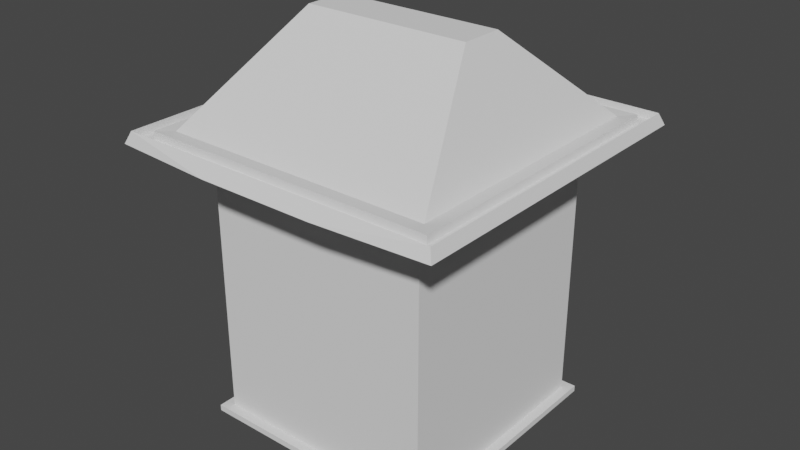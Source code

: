 # Source: building.blend  (saved by Blender 2.80.75; exported with 4.5.12 LTS)
import bpy
from mathutils import Matrix  # noqa: F401  (used for matrix-valued properties, if any)

bpy.ops.wm.read_factory_settings(use_empty=True)
scene = bpy.context.scene
scene.name = 'Scene'

# ---- collections
col_collection = bpy.data.collections.new('Collection'); scene.collection.children.link(col_collection)

# ---- world
world_world = bpy.data.worlds.new('World'); scene.world = world_world
world_world.use_nodes = True; world_world.node_tree.nodes.clear()
_N = world_world.node_tree.nodes; _L = world_world.node_tree.links
n0 = _N.new('ShaderNodeOutputWorld'); n0.name = 'World Output'; n0.location = (300, 300)
n1 = _N.new('ShaderNodeBackground'); n1.name = 'Background'; n1.location = (10, 300)
n1.inputs[0].default_value = (0.05088, 0.05088, 0.05088, 1.0)
_L.new(n1.outputs[0], n0.inputs[0])
n0.is_active_output = True
world_world.color = (0.05088, 0.05088, 0.05088)
world_world.use_sun_shadow = False
world_world.sun_shadow_jitter_overblur = 0.0

# ---- meshes
me_cube_001 = bpy.data.meshes.new('Cube.001')
me_cube_001.from_pydata([(-2.304, -2.304, -0.05673), (-2.304, -2.304, 0.05673), (-2.304, 2.304, -0.05673), (-2.304, 2.304, 0.05673), (2.304, -2.304, -0.05673), (2.304, -2.304, 0.05673), (2.304, 2.304, -0.05673), (2.304, 2.304, 0.05673), (-2.126, -2.126, 0.05673), (-2.126, 2.126, 0.05673), (2.126, 2.126, 0.05673), (2.126, -2.126, 0.05673), (-2.126, -2.126, 2.719), (-2.126, 2.126, 2.719), (2.126, 2.126, 2.719), (2.126, -2.126, 2.719), (-2.126, -2.126, 2.874), (-2.126, 2.126, 2.874), (2.126, 2.126, 2.874), (2.126, -2.126, 2.874), (-2.126, -2.126, 5.068), (-2.126, 2.126, 5.068), (2.126, 2.126, 5.068), (2.126, -2.126, 5.068), (-2.528, -2.528, 5.403), (-2.528, 2.528, 5.403), (2.528, 2.528, 5.403), (2.528, -2.528, 5.403), (-2.747, -2.747, 5.019), (-2.747, 2.747, 5.019), (2.747, 2.747, 5.019), (2.747, -2.747, 5.019), (-3.108, -3.108, 5.221), (-3.108, 3.108, 5.221), (3.108, 3.108, 5.221), (3.108, -3.108, 5.221), (-1.563, -0.3968, 7.187), (-1.563, 0.3968, 7.187), (1.563, 0.3968, 7.187), (1.563, -0.3968, 7.187), (2.774, -2.774, 5.419), (3.021, -3.021, 5.435), (3.021, 3.021, 5.435), (2.774, 2.774, 5.419), (-2.774, 2.774, 5.419), (-3.021, 3.021, 5.435), (-3.021, -3.021, 5.435), (-2.774, -2.774, 5.419), (2.774, -2.774, 5.27), (3.021, -3.021, 5.287), (3.021, 3.021, 5.287), (2.774, 2.774, 5.27), (-2.774, 2.774, 5.27), (-3.021, 3.021, 5.287), (-3.021, -3.021, 5.287), (-2.774, -2.774, 5.27), (0.768, 2.304, -0.05673), (-0.768, 2.304, -0.05673), (-0.768, 2.304, 0.05673), (0.768, 2.304, 0.05673), (-0.768, -2.304, -0.05673), (0.768, -2.304, -0.05673), (0.768, -2.304, 0.05673), (-0.768, -2.304, 0.05673), (-0.7086, 2.126, 0.05673), (0.7086, 2.126, 0.05673), (0.7086, -2.126, 0.05673), (-0.7086, -2.126, 0.05673), (-0.7086, 2.126, 2.719), (0.7086, 2.126, 2.719), (0.7086, -2.126, 2.719), (-0.7086, -2.126, 2.719), (-0.7086, 2.126, 2.874), (0.7086, 2.126, 2.874), (0.7086, -2.126, 2.874), (-0.7086, -2.126, 2.874), (-0.7086, 2.126, 5.068), (0.7086, 2.126, 5.068), (0.7086, -2.126, 5.068), (-0.7086, -2.126, 5.068), (-0.8426, 2.528, 5.403), (0.8426, 2.528, 5.403), (0.8426, -2.528, 5.403), (-0.8426, -2.528, 5.403), (-0.9158, 2.747, 5.019), (0.9158, 2.747, 5.019), (0.9158, -2.747, 5.019), (-0.9158, -2.747, 5.019), (-1.089, 3.267, 5.248), (1.089, 3.267, 5.248), (1.089, -3.267, 5.248), (-1.089, -3.267, 5.248), (-0.521, 0.3968, 7.187), (0.521, 0.3968, 7.187), (0.521, -0.3968, 7.187), (-0.521, -0.3968, 7.187), (0.9247, 2.774, 5.419), (-0.9247, 2.774, 5.419), (1.007, 3.021, 5.435), (-1.007, 3.021, 5.435), (-0.9247, -2.774, 5.419), (0.9247, -2.774, 5.419), (-1.007, -3.021, 5.435), (1.007, -3.021, 5.435), (0.9247, 2.774, 5.27), (-0.9247, 2.774, 5.27), (1.007, 3.021, 5.287), (-1.007, 3.021, 5.287), (-0.9247, -2.774, 5.27), (0.9247, -2.774, 5.27), (-1.007, -3.021, 5.287), (1.007, -3.021, 5.287), (-1.846, -1.846, 0.03188), (-1.846, -1.846, 4.44), (-1.846, 1.846, 0.03188), (-1.846, 1.846, 4.44), (1.846, -1.846, 0.03188), (1.846, -1.846, 4.44), (1.846, 1.846, 0.03188), (1.846, 1.846, 4.44), (0.6854, 1.846, 0.03188), (-0.6854, 1.846, 0.03188), (-0.6155, 1.846, 4.44), (0.6155, 1.846, 4.44), (-0.6155, -1.846, 0.03188), (0.6155, -1.846, 0.03188), (0.6155, -1.846, 4.44), (-0.6155, -1.846, 4.44), (-1.846, -1.846, 2.698), (-1.846, 1.846, 2.698), (1.846, 1.846, 2.698), (1.846, -1.846, 2.698), (0.6155, -1.846, 2.698), (-0.6155, -1.846, 2.698), (-0.6854, 1.846, 2.698), (0.6854, 1.846, 2.698)], [], [(1, 2, 0), (59, 6, 56), (7, 4, 6), (63, 0, 60), (6, 61, 56), (1, 9, 3), (11, 70, 66), (62, 11, 66), (58, 9, 64), (7, 11, 5), (14, 19, 15), (9, 68, 64), (10, 15, 11), (8, 13, 9), (16, 21, 17), (12, 17, 13), (15, 74, 70), (13, 72, 68), (45, 32, 46), (19, 78, 74), (17, 76, 72), (18, 23, 19), (26, 39, 27), (41, 34, 42), (21, 84, 76), (23, 86, 78), (31, 90, 86), (29, 88, 84), (30, 35, 31), (28, 33, 29), (22, 31, 23), (46, 91, 102), (20, 29, 21), (42, 89, 98), (37, 95, 92), (24, 37, 25), (82, 39, 94), (80, 37, 92), (26, 96, 81), (47, 108, 100), (24, 100, 83), (40, 51, 43), (27, 43, 26), (44, 55, 47), (25, 47, 24), (45, 107, 99), (51, 106, 104), (55, 110, 108), (48, 50, 51), (52, 54, 55), (43, 104, 96), (46, 53, 45), (42, 49, 41), (41, 111, 103), (102, 54, 46), (103, 110, 102), (97, 52, 44), (96, 105, 97), (48, 111, 49), (108, 111, 109), (52, 107, 53), (104, 107, 105), (98, 50, 42), (99, 106, 98), (27, 101, 40), (82, 100, 101), (101, 48, 40), (100, 109, 101), (25, 97, 44), (80, 96, 97), (81, 38, 26), (80, 93, 81), (83, 36, 24), (82, 95, 83), (93, 39, 38), (92, 94, 93), (45, 88, 33), (98, 88, 99), (41, 90, 35), (102, 90, 103), (30, 89, 34), (85, 88, 89), (28, 91, 32), (87, 90, 91), (20, 87, 28), (78, 87, 79), (22, 85, 30), (76, 85, 77), (73, 22, 18), (72, 77, 73), (75, 20, 16), (74, 79, 75), (69, 18, 14), (68, 73, 69), (71, 16, 12), (70, 75, 71), (65, 14, 10), (129, 113, 128), (59, 10, 7), (59, 64, 65), (63, 8, 1), (63, 66, 67), (67, 12, 8), (66, 71, 67), (57, 0, 2), (56, 60, 57), (5, 61, 4), (62, 60, 61), (3, 57, 2), (58, 56, 57), (135, 119, 123), (131, 119, 130), (128, 127, 133), (120, 116, 118), (127, 115, 122), (117, 123, 119), (126, 122, 123), (112, 121, 114), (124, 120, 121), (132, 117, 131), (133, 126, 132), (134, 115, 129), (135, 122, 134), (135, 68, 69), (121, 129, 114), (124, 132, 125), (125, 131, 116), (112, 133, 124), (116, 130, 118), (118, 135, 120), (114, 128, 112), (65, 135, 69), (64, 120, 65), (64, 134, 121), (1, 3, 2), (59, 7, 6), (7, 5, 4), (63, 1, 0), (6, 4, 61), (1, 8, 9), (11, 15, 70), (62, 5, 11), (58, 3, 9), (7, 10, 11), (14, 18, 19), (9, 13, 68), (10, 14, 15), (8, 12, 13), (16, 20, 21), (12, 16, 17), (15, 19, 74), (13, 17, 72), (45, 33, 32), (19, 23, 78), (17, 21, 76), (18, 22, 23), (26, 38, 39), (41, 35, 34), (21, 29, 84), (23, 31, 86), (31, 35, 90), (29, 33, 88), (30, 34, 35), (28, 32, 33), (22, 30, 31), (46, 32, 91), (20, 28, 29), (42, 34, 89), (37, 36, 95), (24, 36, 37), (82, 27, 39), (80, 25, 37), (26, 43, 96), (47, 55, 108), (24, 47, 100), (40, 48, 51), (27, 40, 43), (44, 52, 55), (25, 44, 47), (45, 53, 107), (51, 50, 106), (55, 54, 110), (48, 49, 50), (52, 53, 54), (43, 51, 104), (46, 54, 53), (42, 50, 49), (41, 49, 111), (102, 110, 54), (103, 111, 110), (97, 105, 52), (96, 104, 105), (48, 109, 111), (108, 110, 111), (52, 105, 107), (104, 106, 107), (98, 106, 50), (99, 107, 106), (27, 82, 101), (82, 83, 100), (101, 109, 48), (100, 108, 109), (25, 80, 97), (80, 81, 96), (81, 93, 38), (80, 92, 93), (83, 95, 36), (82, 94, 95), (93, 94, 39), (92, 95, 94), (45, 99, 88), (98, 89, 88), (41, 103, 90), (102, 91, 90), (30, 85, 89), (85, 84, 88), (28, 87, 91), (87, 86, 90), (20, 79, 87), (78, 86, 87), (22, 77, 85), (76, 84, 85), (73, 77, 22), (72, 76, 77), (75, 79, 20), (74, 78, 79), (69, 73, 18), (68, 72, 73), (71, 75, 16), (70, 74, 75), (65, 69, 14), (129, 115, 113), (59, 65, 10), (59, 58, 64), (63, 67, 8), (63, 62, 66), (67, 71, 12), (66, 70, 71), (57, 60, 0), (56, 61, 60), (5, 62, 61), (62, 63, 60), (3, 58, 57), (58, 59, 56), (135, 130, 119), (131, 117, 119), (128, 113, 127), (120, 125, 116), (127, 113, 115), (117, 126, 123), (126, 127, 122), (112, 124, 121), (124, 125, 120), (132, 126, 117), (133, 127, 126), (134, 122, 115), (135, 123, 122), (135, 134, 68), (121, 134, 129), (124, 133, 132), (125, 132, 131), (112, 128, 133), (116, 131, 130), (118, 130, 135), (114, 129, 128), (65, 120, 135), (64, 121, 120), (64, 68, 134)])
_uv = me_cube_001.uv_layers.new(name='UVMap')
_uv.uv.foreach_set('vector', [0.625, 0.0, 0.375, 0.25, 0.375, 0.0, 0.625, 0.4167, 0.375, 0.5, 0.375, 0.4167, 0.625, 0.5, 0.375, 0.75, 0.375, 0.5, 0.625, 0.9167, 0.375, 1.0, 0.375, 0.9167, 0.375, 0.5, 0.2917, 0.75, 0.2917, 0.5, 0.625, 0.0, 0.625, 0.25, 0.625, 0.25, 0.625, 0.75, 0.625, 0.8333, 0.625, 0.8333, 0.625, 0.8333, 0.625, 0.75, 0.625, 0.8333, 0.625, 0.3333, 0.625, 0.25, 0.625, 0.3333, 0.625, 0.5, 0.625, 0.75, 0.625, 0.75, 0.625, 0.5, 0.625, 0.75, 0.625, 0.75, 0.625, 0.25, 0.625, 0.3333, 0.625, 0.3333, 0.625, 0.5, 0.625, 0.75, 0.625, 0.75, 0.625, 0.0, 0.625, 0.25, 0.625, 0.25, 0.625, 0.0, 0.625, 0.25, 0.625, 0.25, 0.625, 0.0, 0.625, 0.25, 0.625, 0.25, 0.625, 0.75, 0.625, 0.8333, 0.625, 0.8333, 0.625, 0.25, 0.625, 0.3333, 0.625, 0.3333, 0.875, 0.5, 0.875, 0.75, 0.875, 0.75, 0.625, 0.75, 0.625, 0.8333, 0.625, 0.8333, 0.625, 0.25, 0.625, 0.3333, 0.625, 0.3333, 0.625, 0.5, 0.625, 0.75, 0.625, 0.75, 0.625, 0.5, 0.625, 0.75, 0.625, 0.75, 0.625, 0.75, 0.625, 0.5, 0.625, 0.5, 0.625, 0.25, 0.625, 0.3333, 0.625, 0.3333, 0.625, 0.75, 0.625, 0.8333, 0.625, 0.8333, 0.625, 0.75, 0.625, 0.8333, 0.625, 0.8333, 0.625, 0.25, 0.625, 0.3333, 0.625, 0.3333, 0.625, 0.5, 0.625, 0.75, 0.625, 0.75, 0.625, 0.0, 0.625, 0.25, 0.625, 0.25, 0.625, 0.5, 0.625, 0.75, 0.625, 0.75, 0.875, 0.75, 0.7917, 0.75, 0.7917, 0.75, 0.625, 0.0, 0.625, 0.25, 0.625, 0.25, 0.625, 0.5, 0.7083, 0.5, 0.7083, 0.5, 0.875, 0.5, 0.7917, 0.75, 0.7917, 0.5, 0.875, 0.75, 0.875, 0.5, 0.875, 0.5, 0.7083, 0.75, 0.625, 0.75, 0.7083, 0.75, 0.7917, 0.5, 0.875, 0.5, 0.7917, 0.5, 0.625, 0.5, 0.7083, 0.5, 0.7083, 0.5, 0.875, 0.75, 0.7917, 0.75, 0.7917, 0.75, 0.875, 0.75, 0.7917, 0.75, 0.7917, 0.75, 0.625, 0.75, 0.625, 0.5, 0.625, 0.5, 0.625, 0.75, 0.625, 0.5, 0.625, 0.5, 0.875, 0.5, 0.875, 0.75, 0.875, 0.75, 0.875, 0.5, 0.875, 0.75, 0.875, 0.75, 0.875, 0.5, 0.7917, 0.5, 0.7917, 0.5, 0.625, 0.5, 0.7083, 0.5, 0.7083, 0.5, 0.875, 0.75, 0.7917, 0.75, 0.7917, 0.75, 0.625, 0.75, 0.625, 0.5, 0.625, 0.5, 0.875, 0.5, 0.875, 0.75, 0.875, 0.75, 0.625, 0.5, 0.7083, 0.5, 0.7083, 0.5, 0.875, 0.75, 0.875, 0.5, 0.875, 0.5, 0.625, 0.5, 0.625, 0.75, 0.625, 0.75, 0.625, 0.75, 0.7083, 0.75, 0.7083, 0.75, 0.7917, 0.75, 0.875, 0.75, 0.875, 0.75, 0.7083, 0.75, 0.7917, 0.75, 0.7917, 0.75, 0.7917, 0.5, 0.875, 0.5, 0.875, 0.5, 0.7083, 0.5, 0.7917, 0.5, 0.7917, 0.5, 0.625, 0.75, 0.7083, 0.75, 0.625, 0.75, 0.7917, 0.75, 0.7083, 0.75, 0.7083, 0.75, 0.875, 0.5, 0.7917, 0.5, 0.875, 0.5, 0.7083, 0.5, 0.7917, 0.5, 0.7917, 0.5, 0.7083, 0.5, 0.625, 0.5, 0.625, 0.5, 0.7917, 0.5, 0.7083, 0.5, 0.7083, 0.5, 0.625, 0.75, 0.7083, 0.75, 0.625, 0.75, 0.7083, 0.75, 0.7917, 0.75, 0.7083, 0.75, 0.7083, 0.75, 0.625, 0.75, 0.625, 0.75, 0.7917, 0.75, 0.7083, 0.75, 0.7083, 0.75, 0.875, 0.5, 0.7917, 0.5, 0.875, 0.5, 0.7917, 0.5, 0.7083, 0.5, 0.7917, 0.5, 0.7083, 0.5, 0.625, 0.5, 0.625, 0.5, 0.7917, 0.5, 0.7083, 0.5, 0.7083, 0.5, 0.7917, 0.75, 0.875, 0.75, 0.875, 0.75, 0.7083, 0.75, 0.7917, 0.75, 0.7917, 0.75, 0.7083, 0.5, 0.625, 0.75, 0.625, 0.5, 0.7917, 0.5, 0.7083, 0.75, 0.7083, 0.5, 0.875, 0.5, 0.7917, 0.5, 0.875, 0.5, 0.7083, 0.5, 0.7917, 0.5, 0.7917, 0.5, 0.625, 0.75, 0.7083, 0.75, 0.625, 0.75, 0.7917, 0.75, 0.7083, 0.75, 0.7083, 0.75, 0.625, 0.5, 0.625, 0.4167, 0.625, 0.5, 0.625, 0.4167, 0.625, 0.3333, 0.625, 0.4167, 0.625, 1.0, 0.625, 0.9167, 0.625, 1.0, 0.625, 0.9167, 0.625, 0.8333, 0.625, 0.9167, 0.625, 1.0, 0.625, 0.9167, 0.625, 1.0, 0.625, 0.8333, 0.625, 0.9167, 0.625, 0.9167, 0.625, 0.5, 0.625, 0.4167, 0.625, 0.5, 0.625, 0.3333, 0.625, 0.4167, 0.625, 0.4167, 0.625, 0.4167, 0.625, 0.5, 0.625, 0.5, 0.625, 0.3333, 0.625, 0.4167, 0.625, 0.4167, 0.625, 0.9167, 0.625, 1.0, 0.625, 1.0, 0.625, 0.8333, 0.625, 0.9167, 0.625, 0.9167, 0.625, 0.4167, 0.625, 0.5, 0.625, 0.5, 0.625, 0.3333, 0.625, 0.4167, 0.625, 0.4167, 0.625, 0.9167, 0.625, 1.0, 0.625, 1.0, 0.625, 0.8333, 0.625, 0.9167, 0.625, 0.9167, 0.625, 0.4167, 0.625, 0.5, 0.625, 0.5, 0.5262, 0.25, 0.625, 0.0, 0.5262, 0.0, 0.625, 0.4167, 0.625, 0.5, 0.625, 0.5, 0.625, 0.4167, 0.625, 0.3333, 0.625, 0.4167, 0.625, 0.9167, 0.625, 1.0, 0.625, 1.0, 0.625, 0.9167, 0.625, 0.8333, 0.625, 0.9167, 0.625, 0.9167, 0.625, 1.0, 0.625, 1.0, 0.625, 0.8333, 0.625, 0.9167, 0.625, 0.9167, 0.2083, 0.5, 0.125, 0.75, 0.125, 0.5, 0.2917, 0.5, 0.2083, 0.75, 0.2083, 0.5, 0.625, 0.75, 0.375, 0.8333, 0.375, 0.75, 0.625, 0.8333, 0.375, 0.9167, 0.375, 0.8333, 0.625, 0.25, 0.375, 0.3333, 0.375, 0.25, 0.625, 0.3333, 0.375, 0.4167, 0.375, 0.3333, 0.5262, 0.4167, 0.625, 0.5, 0.625, 0.4167, 0.5262, 0.75, 0.625, 0.5, 0.5262, 0.5, 0.5262, 1.0, 0.625, 0.9167, 0.5262, 0.9167, 0.2917, 0.5, 0.375, 0.75, 0.375, 0.5, 0.7917, 0.75, 0.875, 0.5, 0.7917, 0.5, 0.625, 0.75, 0.7083, 0.5, 0.625, 0.5, 0.7083, 0.75, 0.7917, 0.5, 0.7083, 0.5, 0.125, 0.75, 0.2083, 0.5, 0.125, 0.5, 0.2083, 0.75, 0.2917, 0.5, 0.2083, 0.5, 0.5262, 0.8333, 0.625, 0.75, 0.5262, 0.75, 0.5262, 0.9167, 0.625, 0.8333, 0.5262, 0.8333, 0.5262, 0.3333, 0.625, 0.25, 0.5262, 0.25, 0.5262, 0.4167, 0.625, 0.3333, 0.5262, 0.3333, 0.5262, 0.4167, 0.625, 0.3333, 0.625, 0.4167, 0.375, 0.3333, 0.5262, 0.25, 0.375, 0.25, 0.375, 0.9167, 0.5262, 0.8333, 0.375, 0.8333, 0.375, 0.8333, 0.5262, 0.75, 0.375, 0.75, 0.375, 1.0, 0.5262, 0.9167, 0.375, 0.9167, 0.375, 0.75, 0.5262, 0.5, 0.375, 0.5, 0.375, 0.5, 0.5262, 0.4167, 0.375, 0.4167, 0.375, 0.25, 0.5262, 0.0, 0.375, 0.0, 0.625, 0.4167, 0.5262, 0.4167, 0.625, 0.4167, 0.625, 0.3333, 0.2917, 0.5, 0.625, 0.4167, 0.625, 0.3333, 0.5262, 0.3333, 0.2083, 0.5, 0.625, 0.0, 0.625, 0.25, 0.375, 0.25, 0.625, 0.4167, 0.625, 0.5, 0.375, 0.5, 0.625, 0.5, 0.625, 0.75, 0.375, 0.75, 0.625, 0.9167, 0.625, 1.0, 0.375, 1.0, 0.375, 0.5, 0.375, 0.75, 0.2917, 0.75, 0.625, 0.0, 0.625, 0.0, 0.625, 0.25, 0.625, 0.75, 0.625, 0.75, 0.625, 0.8333, 0.625, 0.8333, 0.625, 0.75, 0.625, 0.75, 0.625, 0.3333, 0.625, 0.25, 0.625, 0.25, 0.625, 0.5, 0.625, 0.5, 0.625, 0.75, 0.625, 0.5, 0.625, 0.5, 0.625, 0.75, 0.625, 0.25, 0.625, 0.25, 0.625, 0.3333, 0.625, 0.5, 0.625, 0.5, 0.625, 0.75, 0.625, 0.0, 0.625, 0.0, 0.625, 0.25, 0.625, 0.0, 0.625, 0.0, 0.625, 0.25, 0.625, 0.0, 0.625, 0.0, 0.625, 0.25, 0.625, 0.75, 0.625, 0.75, 0.625, 0.8333, 0.625, 0.25, 0.625, 0.25, 0.625, 0.3333, 0.875, 0.5, 0.875, 0.5, 0.875, 0.75, 0.625, 0.75, 0.625, 0.75, 0.625, 0.8333, 0.625, 0.25, 0.625, 0.25, 0.625, 0.3333, 0.625, 0.5, 0.625, 0.5, 0.625, 0.75, 0.625, 0.5, 0.625, 0.5, 0.625, 0.75, 0.625, 0.75, 0.625, 0.75, 0.625, 0.5, 0.625, 0.25, 0.625, 0.25, 0.625, 0.3333, 0.625, 0.75, 0.625, 0.75, 0.625, 0.8333, 0.625, 0.75, 0.625, 0.75, 0.625, 0.8333, 0.625, 0.25, 0.625, 0.25, 0.625, 0.3333, 0.625, 0.5, 0.625, 0.5, 0.625, 0.75, 0.625, 0.0, 0.625, 0.0, 0.625, 0.25, 0.625, 0.5, 0.625, 0.5, 0.625, 0.75, 0.875, 0.75, 0.875, 0.75, 0.7917, 0.75, 0.625, 0.0, 0.625, 0.0, 0.625, 0.25, 0.625, 0.5, 0.625, 0.5, 0.7083, 0.5, 0.875, 0.5, 0.875, 0.75, 0.7917, 0.75, 0.875, 0.75, 0.875, 0.75, 0.875, 0.5, 0.7083, 0.75, 0.625, 0.75, 0.625, 0.75, 0.7917, 0.5, 0.875, 0.5, 0.875, 0.5, 0.625, 0.5, 0.625, 0.5, 0.7083, 0.5, 0.875, 0.75, 0.875, 0.75, 0.7917, 0.75, 0.875, 0.75, 0.875, 0.75, 0.7917, 0.75, 0.625, 0.75, 0.625, 0.75, 0.625, 0.5, 0.625, 0.75, 0.625, 0.75, 0.625, 0.5, 0.875, 0.5, 0.875, 0.5, 0.875, 0.75, 0.875, 0.5, 0.875, 0.5, 0.875, 0.75, 0.875, 0.5, 0.875, 0.5, 0.7917, 0.5, 0.625, 0.5, 0.625, 0.5, 0.7083, 0.5, 0.875, 0.75, 0.875, 0.75, 0.7917, 0.75, 0.625, 0.75, 0.625, 0.75, 0.625, 0.5, 0.875, 0.5, 0.875, 0.5, 0.875, 0.75, 0.625, 0.5, 0.625, 0.5, 0.7083, 0.5, 0.875, 0.75, 0.875, 0.75, 0.875, 0.5, 0.625, 0.5, 0.625, 0.5, 0.625, 0.75, 0.625, 0.75, 0.625, 0.75, 0.7083, 0.75, 0.7917, 0.75, 0.7917, 0.75, 0.875, 0.75, 0.7083, 0.75, 0.7083, 0.75, 0.7917, 0.75, 0.7917, 0.5, 0.7917, 0.5, 0.875, 0.5, 0.7083, 0.5, 0.7083, 0.5, 0.7917, 0.5, 0.625, 0.75, 0.7083, 0.75, 0.7083, 0.75, 0.7917, 0.75, 0.7917, 0.75, 0.7083, 0.75, 0.875, 0.5, 0.7917, 0.5, 0.7917, 0.5, 0.7083, 0.5, 0.7083, 0.5, 0.7917, 0.5, 0.7083, 0.5, 0.7083, 0.5, 0.625, 0.5, 0.7917, 0.5, 0.7917, 0.5, 0.7083, 0.5, 0.625, 0.75, 0.7083, 0.75, 0.7083, 0.75, 0.7083, 0.75, 0.7917, 0.75, 0.7917, 0.75, 0.7083, 0.75, 0.7083, 0.75, 0.625, 0.75, 0.7917, 0.75, 0.7917, 0.75, 0.7083, 0.75, 0.875, 0.5, 0.7917, 0.5, 0.7917, 0.5, 0.7917, 0.5, 0.7083, 0.5, 0.7083, 0.5, 0.7083, 0.5, 0.7083, 0.5, 0.625, 0.5, 0.7917, 0.5, 0.7917, 0.5, 0.7083, 0.5, 0.7917, 0.75, 0.7917, 0.75, 0.875, 0.75, 0.7083, 0.75, 0.7083, 0.75, 0.7917, 0.75, 0.7083, 0.5, 0.7083, 0.75, 0.625, 0.75, 0.7917, 0.5, 0.7917, 0.75, 0.7083, 0.75, 0.875, 0.5, 0.7917, 0.5, 0.7917, 0.5, 0.7083, 0.5, 0.7083, 0.5, 0.7917, 0.5, 0.625, 0.75, 0.7083, 0.75, 0.7083, 0.75, 0.7917, 0.75, 0.7917, 0.75, 0.7083, 0.75, 0.625, 0.5, 0.625, 0.4167, 0.625, 0.4167, 0.625, 0.4167, 0.625, 0.3333, 0.625, 0.3333, 0.625, 1.0, 0.625, 0.9167, 0.625, 0.9167, 0.625, 0.9167, 0.625, 0.8333, 0.625, 0.8333, 0.625, 1.0, 0.625, 0.9167, 0.625, 0.9167, 0.625, 0.8333, 0.625, 0.8333, 0.625, 0.9167, 0.625, 0.5, 0.625, 0.4167, 0.625, 0.4167, 0.625, 0.3333, 0.625, 0.3333, 0.625, 0.4167, 0.625, 0.4167, 0.625, 0.4167, 0.625, 0.5, 0.625, 0.3333, 0.625, 0.3333, 0.625, 0.4167, 0.625, 0.9167, 0.625, 0.9167, 0.625, 1.0, 0.625, 0.8333, 0.625, 0.8333, 0.625, 0.9167, 0.625, 0.4167, 0.625, 0.4167, 0.625, 0.5, 0.625, 0.3333, 0.625, 0.3333, 0.625, 0.4167, 0.625, 0.9167, 0.625, 0.9167, 0.625, 1.0, 0.625, 0.8333, 0.625, 0.8333, 0.625, 0.9167, 0.625, 0.4167, 0.625, 0.4167, 0.625, 0.5, 0.5262, 0.25, 0.625, 0.25, 0.625, 0.0, 0.625, 0.4167, 0.625, 0.4167, 0.625, 0.5, 0.625, 0.4167, 0.625, 0.3333, 0.625, 0.3333, 0.625, 0.9167, 0.625, 0.9167, 0.625, 1.0, 0.625, 0.9167, 0.625, 0.8333, 0.625, 0.8333, 0.625, 0.9167, 0.625, 0.9167, 0.625, 1.0, 0.625, 0.8333, 0.625, 0.8333, 0.625, 0.9167, 0.2083, 0.5, 0.2083, 0.75, 0.125, 0.75, 0.2917, 0.5, 0.2917, 0.75, 0.2083, 0.75, 0.625, 0.75, 0.625, 0.8333, 0.375, 0.8333, 0.625, 0.8333, 0.625, 0.9167, 0.375, 0.9167, 0.625, 0.25, 0.625, 0.3333, 0.375, 0.3333, 0.625, 0.3333, 0.625, 0.4167, 0.375, 0.4167, 0.5262, 0.4167, 0.5262, 0.5, 0.625, 0.5, 0.5262, 0.75, 0.625, 0.75, 0.625, 0.5, 0.5262, 1.0, 0.625, 1.0, 0.625, 0.9167, 0.2917, 0.5, 0.2917, 0.75, 0.375, 0.75, 0.7917, 0.75, 0.875, 0.75, 0.875, 0.5, 0.625, 0.75, 0.7083, 0.75, 0.7083, 0.5, 0.7083, 0.75, 0.7917, 0.75, 0.7917, 0.5, 0.125, 0.75, 0.2083, 0.75, 0.2083, 0.5, 0.2083, 0.75, 0.2917, 0.75, 0.2917, 0.5, 0.5262, 0.8333, 0.625, 0.8333, 0.625, 0.75, 0.5262, 0.9167, 0.625, 0.9167, 0.625, 0.8333, 0.5262, 0.3333, 0.625, 0.3333, 0.625, 0.25, 0.5262, 0.4167, 0.625, 0.4167, 0.625, 0.3333, 0.5262, 0.4167, 0.5262, 0.3333, 0.625, 0.3333, 0.375, 0.3333, 0.5262, 0.3333, 0.5262, 0.25, 0.375, 0.9167, 0.5262, 0.9167, 0.5262, 0.8333, 0.375, 0.8333, 0.5262, 0.8333, 0.5262, 0.75, 0.375, 1.0, 0.5262, 1.0, 0.5262, 0.9167, 0.375, 0.75, 0.5262, 0.75, 0.5262, 0.5, 0.375, 0.5, 0.5262, 0.5, 0.5262, 0.4167, 0.375, 0.25, 0.5262, 0.25, 0.5262, 0.0, 0.625, 0.4167, 0.375, 0.4167, 0.5262, 0.4167, 0.625, 0.3333, 0.2083, 0.5, 0.2917, 0.5, 0.625, 0.3333, 0.625, 0.3333, 0.5262, 0.3333])
me_cube_001.use_remesh_preserve_volume = False
me_cube_001.use_remesh_preserve_attributes = False
me_cube_001.use_mirror_vertex_groups = False
me_cube_001.update()

# ---- objects
ob_cube = bpy.data.objects.new('Cube', me_cube_001)

# ---- transforms, parenting, visibility, modifiers, constraints
ob_cube.location = (0.0, 0.0, 0.0)
ob_cube.lineart.crease_threshold = 0.0

# ---- collection membership
col_collection.objects.link(ob_cube)

# ---- scene / render settings (as saved in the file)
scene.frame_start = 1; scene.frame_end = 250; scene.frame_set(1)
scene.render.engine = 'BLENDER_EEVEE_NEXT'
scene.cycles.use_denoising = False
scene.cycles.samples = 128
scene.cycles.sampling_pattern = 'TABULATED_SOBOL'
scene.cycles.use_adaptive_sampling = False
scene.cycles.use_light_tree = False
scene.view_settings.view_transform = 'Filmic'
bpy.context.view_layer.update()

# ---- added for rendering (the .blend has no active camera and no usable light): camera, sun
cam_auto = bpy.data.cameras.new('AutoCamera')
cam_auto.lens = 50.0
cam_auto.sensor_width = 36.0
cam_auto.clip_end = 1000.0
ob_auto_camera = bpy.data.objects.new('AutoCamera', cam_auto)
scene.collection.objects.link(ob_auto_camera)
ob_auto_camera.location = (10.7021, -12.8426, 12.1266)
ob_auto_camera.rotation_euler = (1.09748, -7.21219e-08, 0.694738)
scene.camera = ob_auto_camera
light_auto_sun = bpy.data.lights.new('AutoSun', 'SUN')
light_auto_sun.energy = 3.0
light_auto_sun.angle = 0.0523599
ob_auto_sun = bpy.data.objects.new('AutoSun', light_auto_sun)
scene.collection.objects.link(ob_auto_sun)
ob_auto_sun.rotation_euler = (0.872665, 0.174533, 0.523599)
bpy.context.view_layer.update()
